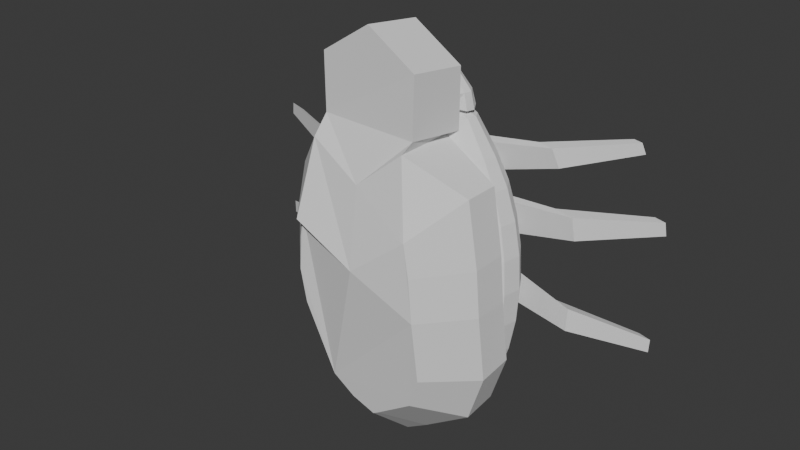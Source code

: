# Source: Extra_Models_portion.blend  (saved by Blender 4.5.90; exported with 4.5.12 LTS)
import bpy
from mathutils import Matrix  # noqa: F401  (used for matrix-valued properties, if any)

bpy.ops.wm.read_factory_settings(use_empty=True)
scene = bpy.context.scene
scene.name = 'Scene'

# ---- collections
col_collection = bpy.data.collections.new('Collection'); scene.collection.children.link(col_collection)

# ---- world
world_world = bpy.data.worlds.new('World'); scene.world = world_world
world_world.use_nodes = True; world_world.node_tree.nodes.clear()
_N = world_world.node_tree.nodes; _L = world_world.node_tree.links
n0 = _N.new('ShaderNodeOutputWorld'); n0.name = 'World Output'; n0.location = (200, 100)
n1 = _N.new('ShaderNodeBackground'); n1.name = 'Background'; n1.location = (-200, 100)
n1.inputs[0].default_value = (0.05088, 0.05088, 0.05088, 1.0)
_L.new(n1.outputs[0], n0.inputs[0])
n0.is_active_output = True
world_world.color = (0.05088, 0.05088, 0.05088)
world_world.sun_shadow_jitter_overblur = 0.0

# ---- meshes
me_cube_001 = bpy.data.meshes.new('Cube.001')
me_cube_001.from_pydata([(-0.8912, -3.779, -1.444), (-1.378, -3.175, -1.72), (-1.701, -3.356, 1.234), (-1.2, -3.925, 0.8349), (0.8562, -3.181, -1.667), (0.3831, -3.787, -1.368), (0.3973, -3.925, 0.9841), (0.8921, -3.356, 1.485), (-1.863, -3.356, 0.03595), (-1.291, -3.925, 0.05746), (1.09, -3.356, -0.01798), (0.5214, -3.925, -0.05364), (-0.2585, -3.738, -1.811), (-0.1977, -3.102, -2.381), (-0.3284, -4.047, 0.4139), (-0.4135, -3.814, 1.445), (-1.261, -3.925, 0.5335), (-1.827, -3.356, 0.6079), (0.5524, -3.838, -0.9104), (1.126, -3.262, -0.9375), (0.1405, -3.126, -2.167), (-0.1766, -3.744, -1.76), (-1.193, -4.047, 0.8381), (-1.183, -3.692, 1.823), (-1.234, -3.892, -0.4239), (-1.791, -3.312, -0.4908), (0.4705, -3.925, 0.5373), (1.036, -3.356, 0.6079), (-0.8775, -3.132, -2.113), (-0.5898, -3.753, -1.681), (0.3484, -3.925, 0.9915), (0.1764, -3.692, 1.949), (0.2208, -2.715, 1.438), (0.1764, -2.862, 1.949), (-0.8033, -2.509, -1.915), (-0.8775, -2.641, -2.059), (1.036, -2.862, 0.6079), (0.8902, -2.715, 0.5897), (-1.647, -2.679, -0.3867), (-1.791, -2.821, -0.4363), (-1.186, -2.715, 1.305), (-1.183, -2.862, 1.823), (0.05872, -2.502, -1.975), (0.1405, -2.635, -2.112), (1.126, -2.771, -0.883), (0.978, -2.628, -0.8436), (-1.681, -2.715, 0.5887), (-1.827, -2.862, 0.6079), (-0.4135, -2.862, 1.445), (-0.3915, -2.715, 0.9156), (-0.1977, -2.611, -2.327), (-0.2134, -2.483, -2.148), (0.9433, -2.715, -0.02717), (1.09, -2.862, -0.01798), (-1.863, -2.862, 0.03595), (-1.715, -2.715, 0.0415), (0.8921, -2.862, 1.485), (0.7646, -2.715, 1.356), (0.8562, -2.69, -1.612), (0.7342, -2.555, -1.503), (-1.701, -2.862, 1.234), (-1.572, -2.715, 1.131), (-1.252, -2.548, -1.562), (-1.378, -2.684, -1.666), (-0.4401, -3.539, 3.317), (0.232, -3.539, 2.878), (-1.127, -3.539, 2.878), (0.2947, -2.769, 2.795), (-0.3774, -2.769, 3.234), (-1.065, -2.769, 2.795), (-1.061, -2.751, 2.018), (-1.137, -3.521, 2.095), (0.228, -3.558, 2.077), (0.304, -2.788, 1.999)], [], [(17, 2, 3, 16), (19, 4, 5, 18), (21, 5, 4, 20), (22, 3, 2, 23), (25, 8, 9, 24), (27, 10, 11, 26), (29, 12, 13, 28), (30, 14, 15, 31), (8, 17, 16, 9), (10, 19, 18, 11), (12, 21, 20, 13), (14, 22, 23, 15), (1, 25, 24, 0), (7, 27, 26, 6), (0, 29, 28, 1), (6, 30, 31, 7), (21, 12, 29, 0, 24, 9, 16, 3, 22, 14, 30, 6, 26, 11, 18, 5), (37, 52, 53, 36), (41, 60, 61, 40), (33, 48, 49, 32), (43, 58, 59, 42), (35, 50, 51, 34), (55, 46, 47, 54), (50, 43, 42, 51), (63, 35, 34, 62), (62, 38, 39, 63), (57, 37, 36, 56), (48, 41, 40, 49), (45, 59, 58, 44), (46, 61, 60, 47), (52, 45, 44, 53), (56, 33, 32, 57), (38, 55, 54, 39), (23, 41, 70, 71), (49, 40, 61, 46, 55, 38, 62, 34, 51, 42, 59, 45, 52, 37, 57, 32), (7, 31, 33, 56), (28, 13, 50, 35), (1, 28, 35, 63), (10, 27, 36, 53), (27, 7, 56, 36), (25, 1, 63, 39), (8, 25, 39, 54), (23, 2, 60, 41), (73, 72, 65, 67), (20, 4, 58, 43), (13, 20, 43, 50), (4, 19, 44, 58), (19, 10, 53, 44), (17, 8, 54, 47), (2, 17, 47, 60), (65, 64, 68, 67), (64, 66, 69, 68), (48, 33, 73, 70, 41), (33, 31, 72, 73), (71, 70, 69, 66), (31, 15, 23, 71, 72), (72, 71, 66, 64, 65), (70, 73, 67, 68, 69)])
_uv = me_cube_001.uv_layers.new(name='UVMap')
_uv.uv.foreach_set('vector', [0.5625, 1.0, 0.625, 1.0, 0.5827, 0.9464, 0.5554, 0.9519, 0.4375, 0.75, 0.375, 0.75, 0.4146, 0.804, 0.446, 0.7942, 0.3997, 0.8603, 0.4146, 0.804, 0.375, 0.75, 0.375, 0.8125, 0.583, 0.9457, 0.5827, 0.9464, 0.625, 1.0, 0.625, 0.9375, 0.4375, 1.0, 0.5, 1.0, 0.5093, 0.955, 0.472, 0.9535, 0.5625, 0.75, 0.5, 0.75, 0.5055, 0.7971, 0.5538, 0.7977, 0.4015, 0.9063, 0.3976, 0.8699, 0.375, 0.875, 0.375, 0.9375, 0.5886, 0.8039, 0.5476, 0.8691, 0.625, 0.875, 0.625, 0.8125, 0.5, 1.0, 0.5625, 1.0, 0.5554, 0.9519, 0.5093, 0.955, 0.5, 0.75, 0.4375, 0.75, 0.446, 0.7942, 0.5055, 0.7971, 0.3976, 0.8699, 0.3997, 0.8603, 0.375, 0.8125, 0.375, 0.875, 0.5476, 0.8691, 0.583, 0.9457, 0.625, 0.9375, 0.625, 0.875, 0.375, 1.0, 0.4375, 1.0, 0.472, 0.9535, 0.4086, 0.9372, 0.625, 0.75, 0.5625, 0.75, 0.5538, 0.7977, 0.5878, 0.7996, 0.4086, 0.9372, 0.4015, 0.9063, 0.375, 0.9375, 0.375, 1.0, 0.5878, 0.7996, 0.5886, 0.8039, 0.625, 0.8125, 0.625, 0.75, 0.3997, 0.8603, 0.3976, 0.8699, 0.4015, 0.9063, 0.4086, 0.9372, 0.472, 0.9535, 0.5093, 0.955, 0.5554, 0.9519, 0.5827, 0.9464, 0.583, 0.9457, 0.5476, 0.8691, 0.5886, 0.8039, 0.5878, 0.7996, 0.5538, 0.7977, 0.5055, 0.7971, 0.446, 0.7942, 0.4146, 0.804, 0.5592, 0.762, 0.5024, 0.762, 0.5, 0.75, 0.5625, 0.75, 0.625, 0.9375, 0.625, 1.0, 0.6122, 0.9846, 0.6169, 0.941, 0.625, 0.8125, 0.625, 0.875, 0.5984, 0.8727, 0.6173, 0.8104, 0.375, 0.8125, 0.375, 0.75, 0.3866, 0.7645, 0.3819, 0.8283, 0.375, 0.9375, 0.375, 0.875, 0.3798, 0.8707, 0.3816, 0.9306, 0.5018, 0.9888, 0.5605, 0.9881, 0.5625, 1.0, 0.5, 1.0, 0.375, 0.875, 0.375, 0.8125, 0.3819, 0.8283, 0.3798, 0.8707, 0.375, 1.0, 0.375, 0.9375, 0.3816, 0.9306, 0.3844, 0.9826, 0.3844, 0.9826, 0.4484, 0.9884, 0.4375, 1.0, 0.375, 1.0, 0.6147, 0.7629, 0.5592, 0.762, 0.5625, 0.75, 0.625, 0.75, 0.625, 0.875, 0.625, 0.9375, 0.6169, 0.941, 0.5984, 0.8727, 0.439, 0.7603, 0.3866, 0.7645, 0.375, 0.75, 0.4375, 0.75, 0.5605, 0.9881, 0.6122, 0.9846, 0.625, 1.0, 0.5625, 1.0, 0.5024, 0.762, 0.439, 0.7603, 0.4375, 0.75, 0.5, 0.75, 0.625, 0.75, 0.625, 0.8125, 0.6173, 0.8104, 0.6147, 0.7629, 0.4484, 0.9884, 0.5018, 0.9888, 0.5, 1.0, 0.4375, 1.0, 0.625, 0.9375, 0.625, 0.9375, 0.625, 0.9375, 0.625, 0.9375, 0.5984, 0.8727, 0.6169, 0.941, 0.6122, 0.9846, 0.5605, 0.9881, 0.5018, 0.9888, 0.4484, 0.9884, 0.3844, 0.9826, 0.3816, 0.9306, 0.3798, 0.8707, 0.3819, 0.8283, 0.3866, 0.7645, 0.439, 0.7603, 0.5024, 0.762, 0.5592, 0.762, 0.6147, 0.7629, 0.6173, 0.8104, 0.625, 0.75, 0.625, 0.8125, 0.625, 0.8125, 0.625, 0.75, 0.375, 0.9375, 0.375, 0.875, 0.375, 0.875, 0.375, 0.9375, 0.375, 1.0, 0.375, 0.9375, 0.375, 0.9375, 0.375, 1.0, 0.5, 0.75, 0.5625, 0.75, 0.5625, 0.75, 0.5, 0.75, 0.5625, 0.75, 0.625, 0.75, 0.625, 0.75, 0.5625, 0.75, 0.4375, 1.0, 0.375, 1.0, 0.375, 1.0, 0.4375, 1.0, 0.5, 1.0, 0.4375, 1.0, 0.4375, 1.0, 0.5, 1.0, 0.625, 0.9375, 0.625, 1.0, 0.625, 1.0, 0.625, 0.9375, 0.625, 0.8125, 0.625, 0.8125, 0.625, 0.8125, 0.625, 0.8125, 0.375, 0.8125, 0.375, 0.75, 0.375, 0.75, 0.375, 0.8125, 0.375, 0.875, 0.375, 0.8125, 0.375, 0.8125, 0.375, 0.875, 0.375, 0.75, 0.4375, 0.75, 0.4375, 0.75, 0.375, 0.75, 0.4375, 0.75, 0.5, 0.75, 0.5, 0.75, 0.4375, 0.75, 0.5625, 1.0, 0.5, 1.0, 0.5, 1.0, 0.5625, 1.0, 0.625, 1.0, 0.5625, 1.0, 0.5625, 1.0, 0.625, 1.0, 0.625, 0.8125, 0.625, 0.875, 0.625, 0.875, 0.625, 0.8125, 0.625, 0.875, 0.625, 0.9375, 0.625, 0.9375, 0.625, 0.875, 0.625, 0.875, 0.625, 0.8125, 0.625, 0.8125, 0.625, 0.9375, 0.625, 0.9375, 0.625, 0.8125, 0.625, 0.8125, 0.625, 0.8125, 0.625, 0.8125, 0.625, 0.9375, 0.625, 0.9375, 0.625, 0.9375, 0.625, 0.9375, 0.625, 0.8125, 0.625, 0.875, 0.625, 0.9375, 0.625, 0.9375, 0.625, 0.8125, 0.625, 0.8125, 0.625, 0.9375, 0.625, 0.9375, 0.625, 0.875, 0.625, 0.8125, 0.625, 0.9375, 0.625, 0.8125, 0.625, 0.8125, 0.625, 0.875, 0.625, 0.9375])
me_cube_001.update()
me_sphere_001 = bpy.data.meshes.new('Sphere.001')
me_sphere_001.from_pydata([(0.0, 0.3827, 0.9239), (-0.007612, 0.8174, 0.311), (-0.007612, 0.8678, 0.1449), (-0.007612, 0.8848, -0.0279), (-0.007612, 0.8678, -0.2007), (-0.007612, 0.8174, -0.3668), (-0.007612, 0.6255, -0.6541), (-0.007612, 0.3382, -0.846), (0.1382, 0.3568, 0.9239), (0.1822, 0.4703, 0.892), (0.2554, 0.6594, 0.7071), (0.3004, 0.7753, 0.5556), (0.3337, 0.8615, 0.3827), (0.3543, 0.9146, 0.1951), (0.3612, 0.9325, 0.0), (0.3543, 0.9146, -0.1951), (0.3337, 0.8615, -0.3827), (0.3004, 0.7753, -0.5556), (0.2554, 0.6594, -0.7071), (0.2007, 0.5181, -0.8315), (0.1382, 0.3568, -0.9239), (0.07047, 0.1819, -0.9808), (0.2578, 0.2828, 0.9239), (0.3398, 0.3727, 0.892), (0.4764, 0.5226, 0.7071), (0.5602, 0.6145, 0.5556), (0.6224, 0.6828, 0.3827), (0.6608, 0.7248, 0.1951), (0.6737, 0.739, 0.0), (0.6608, 0.7248, -0.1951), (0.6224, 0.6828, -0.3827), (0.5602, 0.6145, -0.5556), (0.4764, 0.5226, -0.7071), (0.3743, 0.4106, -0.8315), (0.2578, 0.2828, -0.9239), (0.1314, 0.1442, -0.9808), (0.3426, 0.1706, 0.9239), (0.4515, 0.2248, 0.892), (0.633, 0.3152, 0.7071), (0.7443, 0.3706, 0.5556), (0.827, 0.4118, 0.3827), (0.878, 0.4372, 0.1951), (0.8952, 0.4457, 0.0), (0.878, 0.4372, -0.1951), (0.827, 0.4118, -0.3827), (0.7443, 0.3706, -0.5556), (0.633, 0.3152, -0.7071), (0.4973, 0.2476, -0.8315), (0.3426, 0.1706, -0.9239), (0.1746, 0.08696, -0.9808), (0.3811, 0.03531, 0.9239), (0.5022, 0.04653, 0.892), (0.7041, 0.06524, 0.7071), (0.8279, 0.07672, 0.5556), (0.9199, 0.08524, 0.3827), (0.9766, 0.0905, 0.1951), (0.9957, 0.09227, 0.0), (0.9766, 0.0905, -0.1951), (0.9199, 0.08524, -0.3827), (0.8279, 0.07672, -0.5556), (0.7041, 0.06524, -0.7071), (0.5532, 0.05126, -0.8315), (0.3811, 0.03531, -0.9239), (0.1943, 0.018, -0.9808), (0.3681, -0.1047, 0.9239), (0.4851, -0.138, 0.892), (0.6801, -0.1935, 0.7071), (0.7997, -0.2275, 0.5556), (0.8886, -0.2528, 0.3827), (0.9433, -0.2684, 0.1951), (0.9618, -0.2737, 0.0), (0.9433, -0.2684, -0.1951), (0.8886, -0.2528, -0.3827), (0.7997, -0.2275, -0.5556), (0.6801, -0.1935, -0.7071), (0.5344, -0.152, -0.8315), (0.3681, -0.1047, -0.9239), (0.1876, -0.05339, -0.9808), (0.3054, -0.2306, 0.9239), (0.4025, -0.3039, 0.892), (0.5643, -0.4261, 0.7071), (0.6635, -0.5011, 0.5556), (0.7373, -0.5568, 0.3827), (0.7827, -0.5911, 0.1951), (0.798, -0.6026, 0.0), (0.7827, -0.5911, -0.1951), (0.7373, -0.5568, -0.3827), (0.6635, -0.5011, -0.5556), (0.5643, -0.4261, -0.7071), (0.4434, -0.3348, -0.8315), (0.3054, -0.2306, -0.9239), (0.1557, -0.1176, -0.9808), (0.2015, -0.3254, 0.9239), (0.2655, -0.4288, 0.892), (0.3722, -0.6012, 0.7071), (0.4377, -0.7069, 0.5556), (0.4864, -0.7855, 0.3827), (0.5163, -0.8339, 0.1951), (0.5264, -0.8502, 0.0), (0.5163, -0.8339, -0.1951), (0.4864, -0.7855, -0.3827), (0.4377, -0.7069, -0.5556), (0.3722, -0.6012, -0.7071), (0.2925, -0.4724, -0.8315), (0.2015, -0.3254, -0.9239), (0.1027, -0.1659, -0.9808), (0.07032, -0.3762, 0.9239), (0.09267, -0.4957, 0.892), (0.1074, -0.6162, 0.5983), (0.1277, -0.7245, 0.4641), (0.1427, -0.8049, 0.311), (0.152, -0.8544, 0.1449), (0.1551, -0.8712, -0.0279), (0.152, -0.8544, -0.2007), (0.1427, -0.8049, -0.3668), (0.1277, -0.7245, -0.5199), (0.1074, -0.6162, -0.6541), (0.08279, -0.4843, -0.7642), (0.05466, -0.3338, -0.846), (0.02413, -0.1705, -0.8964), (-0.07032, -0.3762, 0.9239), (-0.09267, -0.4957, 0.892), (-0.1227, -0.6162, 0.5983), (-0.1429, -0.7245, 0.4641), (-0.1579, -0.8049, 0.311), (-0.1672, -0.8544, 0.1449), (-0.1703, -0.8712, -0.0279), (-0.1672, -0.8544, -0.2007), (-0.1579, -0.8049, -0.3668), (-0.1429, -0.7245, -0.5199), (-0.1227, -0.6162, -0.6541), (-0.09801, -0.4843, -0.7642), (-0.06988, -0.3338, -0.846), (-0.03936, -0.1705, -0.8964), (-0.007612, -0.0007053, -0.9134), (-0.2015, -0.3254, 0.9239), (-0.2655, -0.4288, 0.892), (-0.3722, -0.6012, 0.7071), (-0.4377, -0.7069, 0.5556), (-0.4864, -0.7855, 0.3827), (-0.5163, -0.8339, 0.1951), (-0.5264, -0.8502, 0.0), (-0.5163, -0.8339, -0.1951), (-0.4864, -0.7855, -0.3827), (-0.4377, -0.7069, -0.5556), (-0.3722, -0.6012, -0.7071), (-0.2925, -0.4724, -0.8315), (-0.2015, -0.3254, -0.9239), (-0.1027, -0.1659, -0.9808), (-0.3054, -0.2306, 0.9239), (-0.4025, -0.3039, 0.892), (-0.5643, -0.4261, 0.7071), (-0.6635, -0.5011, 0.5556), (-0.7373, -0.5568, 0.3827), (-0.7827, -0.5911, 0.1951), (-0.798, -0.6026, 0.0), (-0.7827, -0.5911, -0.1951), (-0.7373, -0.5568, -0.3827), (-0.6635, -0.5011, -0.5556), (-0.5643, -0.4261, -0.7071), (-0.4434, -0.3348, -0.8315), (-0.3054, -0.2306, -0.9239), (-0.1557, -0.1176, -0.9808), (-0.3681, -0.1047, 0.9239), (-0.4851, -0.138, 0.892), (-0.6801, -0.1935, 0.7071), (-0.7997, -0.2275, 0.5556), (-0.8886, -0.2528, 0.3827), (-0.9433, -0.2684, 0.1951), (-0.9618, -0.2737, 0.0), (-0.9433, -0.2684, -0.1951), (-0.8886, -0.2528, -0.3827), (-0.7997, -0.2275, -0.5556), (-0.6801, -0.1935, -0.7071), (-0.5344, -0.152, -0.8315), (-0.3681, -0.1047, -0.9239), (-0.1876, -0.05339, -0.9808), (-0.3811, 0.03531, 0.9239), (-0.5022, 0.04653, 0.892), (-0.7041, 0.06524, 0.7071), (-0.8279, 0.07672, 0.5556), (-0.9199, 0.08524, 0.3827), (-0.9766, 0.0905, 0.1951), (-0.9957, 0.09227, 0.0), (-0.9766, 0.0905, -0.1951), (-0.9199, 0.08524, -0.3827), (-0.8279, 0.07672, -0.5556), (-0.7041, 0.06524, -0.7071), (-0.5532, 0.05126, -0.8315), (-0.3811, 0.03531, -0.9239), (-0.1943, 0.018, -0.9808), (-0.3426, 0.1706, 0.9239), (-0.4515, 0.2248, 0.892), (-0.633, 0.3152, 0.7071), (-0.7443, 0.3706, 0.5556), (-0.827, 0.4118, 0.3827), (-0.878, 0.4372, 0.1951), (-0.8952, 0.4457, 0.0), (-0.878, 0.4372, -0.1951), (-0.827, 0.4118, -0.3827), (-0.7443, 0.3706, -0.5556), (-0.633, 0.3152, -0.7071), (-0.4973, 0.2476, -0.8315), (-0.3426, 0.1706, -0.9239), (-0.1746, 0.08696, -0.9808), (-0.2578, 0.2828, 0.9239), (-0.3398, 0.3727, 0.892), (-0.4764, 0.5226, 0.7071), (-0.5602, 0.6145, 0.5556), (-0.6224, 0.6828, 0.3827), (-0.6608, 0.7248, 0.1951), (-0.6737, 0.739, 0.0), (-0.6608, 0.7248, -0.1951), (-0.6224, 0.6828, -0.3827), (-0.5602, 0.6145, -0.5556), (-0.4764, 0.5226, -0.7071), (-0.3743, 0.4106, -0.8315), (-0.2578, 0.2828, -0.9239), (-0.1314, 0.1442, -0.9808), (-0.1382, 0.3568, 0.9239), (-0.1822, 0.4703, 0.892), (-0.2349, 0.7851, 0.6306), (-0.2747, 0.8878, 0.4965), (-0.3032, 0.7622, 0.311), (-0.3214, 0.8092, 0.1449), (-0.3275, 0.825, -0.0279), (-0.3214, 0.8092, -0.2007), (-0.3032, 0.7622, -0.3668), (-0.2736, 0.6859, -0.5199), (-0.2338, 0.5832, -0.6541), (-0.1853, 0.458, -0.7642), (-0.13, 0.3153, -0.846), (-0.07002, 0.1604, -0.8964), (4.183e-09, 0.5043, 0.892), (-0.007612, 0.6255, 0.5983), (-0.007612, 0.7356, 0.4641), (-0.007612, 0.7356, -0.5199), (-0.007612, 0.4913, -0.7642), (-0.007612, 0.1721, -0.8964), (0.08081, 0.1819, 1.174), (0.1142, 0.2571, 1.116), (-6.435e-10, 0.2757, 1.116), (0.1507, 0.1442, 1.174), (0.213, 0.2037, 1.116), (0.2002, 0.08696, 1.174), (0.283, 0.1229, 1.116), (0.2227, 0.018, 1.174), (0.3148, 0.02544, 1.116), (0.2152, -0.05339, 1.174), (0.304, -0.07545, 1.116), (0.1785, -0.3022, 1.174), (0.2523, -0.3507, 1.116), (0.1178, -0.3505, 1.174), (0.1664, -0.419, 1.116), (0.0411, -0.1918, 1.174), (0.05809, -0.271, 1.116), (-0.0411, -0.1918, 1.174), (-0.05809, -0.271, 1.116), (-0.1178, -0.3505, 1.174), (-0.1664, -0.419, 1.116), (-0.1785, -0.3022, 1.174), (-0.2523, -0.3507, 1.116), (-0.2152, -0.05339, 1.174), (-0.304, -0.07545, 1.116), (-0.2227, 0.018, 1.174), (-0.3148, 0.02544, 1.116), (-0.2002, 0.08696, 1.174), (-0.283, 0.1229, 1.116), (-0.1507, 0.1442, 1.174), (-0.213, 0.2037, 1.116), (-0.08081, 0.1819, 1.174), (-0.1142, 0.2571, 1.116), (4.229e-09, 4.771e-09, 1.22), (-4.314e-09, 0.1951, 1.174), (0.08264, -0.4165, 1.02), (-0.303, 0.3131, 1.02), (0.303, 0.3131, 1.02), (0.1625, 0.3951, 1.02), (-0.08264, -0.4165, 1.02), (-0.2367, -0.5448, 1.02), (-8.972e-09, 0.4237, 1.02), (-0.1625, 0.3951, 1.02), (0.4326, -0.116, 1.02), (-0.3589, -0.4399, 1.02), (0.4478, 0.0391, 1.02), (0.4026, 0.1889, 1.02), (-0.4326, -0.116, 1.02), (0.2367, -0.5448, 1.02), (0.3589, -0.4399, 1.02), (-0.4026, 0.1889, 1.02), (-0.4478, 0.0391, 1.02), (0.3211, 0.3456, 0.9496), (0.0001816, 0.4677, 0.9571), (0.4667, -0.128, 0.9305), (0.4815, 0.04315, 0.9265), (0.2511, -0.3976, 0.9527), (-0.4325, 0.2084, 0.9321), (0.08773, -0.4597, 0.9552), (-0.3213, 0.3456, 0.9519), (0.1724, 0.4361, 0.9553), (-0.08774, -0.4597, 0.9558), (-0.2512, -0.3976, 0.9546), (-0.1723, 0.4361, 0.954), (-0.3811, -0.2818, 0.9452), (0.4376, 0.2084, 0.9384), (-0.4632, -0.128, 0.9272), (0.3804, -0.2818, 0.9482), (-0.4789, 0.04315, 0.9247), (1.607, 1.353, 0.8293), (1.625, 1.399, 0.7692), (1.85, 1.411, 0.4407), (1.858, 1.432, 0.3663), (1.828, 1.416, -0.2511), (1.825, 1.409, -0.3284), (1.695, 1.299, 0.8293), (1.728, 1.335, 0.7692), (1.964, 1.34, 0.4407), (1.979, 1.357, 0.3663), (1.952, 1.34, -0.2511), (1.947, 1.334, -0.3284), (-1.746, 1.333, 0.8259), (-1.779, 1.369, 0.7659), (-2.259, 1.385, 0.4373), (-2.275, 1.402, 0.363), (-2.28, 1.351, -0.2478), (-2.275, 1.345, -0.3251), (-1.65, 1.357, 0.7828), (-1.666, 1.398, 0.7296), (-2.133, 1.417, 0.4089), (-2.14, 1.435, 0.3431), (-2.143, 1.385, -0.2589), (-2.14, 1.379, -0.3273), (-0.9431, 0.8201, 0.7229), (-1.111, 0.5759, 0.7665), (-1.17, 0.64, 0.6607), (-0.9708, 0.8918, 0.6292), (-1.468, 0.7114, 0.279), (-1.231, 0.7703, 0.244), (-1.218, 0.7375, 0.3599), (-1.441, 0.682, 0.41), (-1.235, 0.7531, -0.1434), (-1.477, 0.693, -0.1239), (-1.231, 0.742, -0.264), (-1.468, 0.6831, -0.2601), (1.32, 0.6888, 0.2807), (1.293, 0.6594, 0.4117), (1.092, 0.7842, 0.4117), (1.106, 0.8212, 0.2807), (1.09, 0.8099, -0.2618), (1.304, 0.6775, -0.2618), (1.313, 0.6874, -0.1256), (1.095, 0.8224, -0.1256), (1.086, 0.5589, 0.7682), (0.9314, 0.6544, 0.7682), (0.9628, 0.7354, 0.6624), (1.144, 0.6231, 0.6624)], [], [(5, 4, 15, 16), (233, 0, 8, 9), (236, 5, 16, 17), (234, 233, 9, 10), (6, 236, 17, 18), (235, 234, 10, 11), (237, 6, 18, 19), (1, 235, 11, 12), (7, 237, 19, 20), (2, 1, 12, 13), (238, 7, 20, 21), (3, 2, 13, 14), (134, 238, 21), (4, 3, 14, 15), (338, 337, 329, 328), (16, 15, 29, 30), (9, 8, 22, 23), (17, 16, 30, 31), (10, 9, 23, 24), (18, 17, 31, 32), (333, 332, 326, 320), (19, 18, 32, 33), (12, 11, 25, 26), (20, 19, 33, 34), (347, 346, 310, 311), (21, 20, 34, 35), (14, 13, 27, 28), (134, 21, 35), (33, 32, 46, 47), (26, 25, 39, 40), (34, 33, 47, 48), (27, 26, 40, 41), (35, 34, 48, 49), (28, 27, 41, 42), (134, 35, 49), (29, 28, 42, 43), (30, 29, 43, 44), (23, 22, 36, 37), (31, 30, 44, 45), (24, 23, 37, 38), (32, 31, 45, 46), (25, 24, 38, 39), (44, 43, 57, 58), (37, 36, 50, 51), (45, 44, 58, 59), (38, 37, 51, 52), (46, 45, 59, 60), (39, 38, 52, 53), (47, 46, 60, 61), (40, 39, 53, 54), (48, 47, 61, 62), (41, 40, 54, 55), (49, 48, 62, 63), (42, 41, 55, 56), (134, 49, 63), (43, 42, 56, 57), (54, 53, 67, 68), (62, 61, 75, 76), (55, 54, 68, 69), (63, 62, 76, 77), (56, 55, 69, 70), (134, 63, 77), (57, 56, 70, 71), (58, 57, 71, 72), (51, 50, 64, 65), (59, 58, 72, 73), (52, 51, 65, 66), (60, 59, 73, 74), (53, 52, 66, 67), (61, 60, 74, 75), (72, 71, 85, 86), (65, 64, 78, 79), (73, 72, 86, 87), (66, 65, 79, 80), (74, 73, 87, 88), (67, 66, 80, 81), (75, 74, 88, 89), (68, 67, 81, 82), (76, 75, 89, 90), (69, 68, 82, 83), (77, 76, 90, 91), (70, 69, 83, 84), (134, 77, 91), (71, 70, 84, 85), (90, 89, 103, 104), (83, 82, 96, 97), (91, 90, 104, 105), (84, 83, 97, 98), (134, 91, 105), (85, 84, 98, 99), (86, 85, 99, 100), (79, 78, 92, 93), (87, 86, 100, 101), (80, 79, 93, 94), (88, 87, 101, 102), (81, 80, 94, 95), (89, 88, 102, 103), (82, 81, 95, 96), (101, 100, 114, 115), (94, 93, 107, 108), (102, 101, 115, 116), (95, 94, 108, 109), (103, 102, 116, 117), (96, 95, 109, 110), (104, 103, 117, 118), (97, 96, 110, 111), (105, 104, 118, 119), (98, 97, 111, 112), (134, 105, 119), (99, 98, 112, 113), (100, 99, 113, 114), (93, 92, 106, 107), (119, 118, 132, 133), (112, 111, 125, 126), (134, 119, 133), (113, 112, 126, 127), (274, 287, 253, 255), (114, 113, 127, 128), (107, 106, 120, 121), (115, 114, 128, 129), (108, 107, 121, 122), (116, 115, 129, 130), (109, 108, 122, 123), (117, 116, 130, 131), (110, 109, 123, 124), (118, 117, 131, 132), (111, 110, 124, 125), (122, 121, 136, 137), (130, 129, 144, 145), (123, 122, 137, 138), (131, 130, 145, 146), (124, 123, 138, 139), (132, 131, 146, 147), (125, 124, 139, 140), (133, 132, 147, 148), (126, 125, 140, 141), (278, 274, 255, 257), (134, 133, 148), (127, 126, 141, 142), (275, 289, 267, 269), (128, 127, 142, 143), (121, 120, 135, 136), (129, 128, 143, 144), (141, 140, 154, 155), (281, 275, 269, 271), (134, 148, 162), (142, 141, 155, 156), (277, 280, 241, 240), (143, 142, 156, 157), (136, 135, 149, 150), (144, 143, 157, 158), (137, 136, 150, 151), (145, 144, 158, 159), (138, 137, 151, 152), (146, 145, 159, 160), (139, 138, 152, 153), (147, 146, 160, 161), (140, 139, 153, 154), (148, 147, 161, 162), (159, 158, 172, 173), (152, 151, 165, 166), (160, 159, 173, 174), (153, 152, 166, 167), (161, 160, 174, 175), (154, 153, 167, 168), (162, 161, 175, 176), (155, 154, 168, 169), (285, 276, 243, 245), (134, 162, 176), (156, 155, 169, 170), (276, 277, 240, 243), (157, 156, 170, 171), (150, 149, 163, 164), (158, 157, 171, 172), (151, 150, 164, 165), (279, 278, 257, 259), (134, 176, 190), (170, 169, 183, 184), (288, 282, 249, 251), (171, 170, 184, 185), (164, 163, 177, 178), (172, 171, 185, 186), (165, 164, 178, 179), (173, 172, 186, 187), (166, 165, 179, 180), (174, 173, 187, 188), (167, 166, 180, 181), (175, 174, 188, 189), (168, 167, 181, 182), (176, 175, 189, 190), (169, 168, 182, 183), (180, 179, 193, 194), (188, 187, 201, 202), (181, 180, 194, 195), (189, 188, 202, 203), (182, 181, 195, 196), (190, 189, 203, 204), (183, 182, 196, 197), (283, 279, 259, 261), (134, 190, 204), (184, 183, 197, 198), (280, 281, 271, 241), (185, 184, 198, 199), (178, 177, 191, 192), (186, 185, 199, 200), (179, 178, 192, 193), (187, 186, 200, 201), (198, 197, 211, 212), (282, 284, 247, 249), (199, 198, 212, 213), (192, 191, 205, 206), (200, 199, 213, 214), (193, 192, 206, 207), (201, 200, 214, 215), (194, 193, 207, 208), (202, 201, 215, 216), (195, 194, 208, 209), (203, 202, 216, 217), (196, 195, 209, 210), (204, 203, 217, 218), (197, 196, 210, 211), (286, 283, 261, 263), (134, 204, 218), (216, 215, 229, 230), (209, 208, 222, 223), (217, 216, 230, 231), (337, 336, 323, 329), (218, 217, 231, 232), (211, 210, 224, 225), (284, 285, 245, 247), (134, 218, 232), (353, 352, 314, 308), (290, 286, 263, 265), (213, 212, 226, 227), (206, 205, 219, 220), (214, 213, 227, 228), (207, 206, 220, 221), (215, 214, 228, 229), (345, 344, 317, 316), (227, 226, 4, 5), (220, 219, 0, 233), (228, 227, 5, 236), (221, 220, 233, 234), (229, 228, 236, 6), (222, 221, 234, 235), (230, 229, 6, 237), (223, 222, 235, 1), (231, 230, 237, 7), (224, 223, 1, 2), (232, 231, 7, 238), (225, 224, 2, 3), (287, 288, 251, 253), (134, 232, 238), (226, 225, 3, 4), (289, 290, 265, 267), (273, 272, 239), (241, 273, 239, 240), (240, 239, 242, 243), (239, 272, 242), (242, 272, 244), (243, 242, 244, 245), (245, 244, 246, 247), (244, 272, 246), (246, 272, 248), (247, 246, 248, 249), (248, 272, 250), (249, 248, 250, 251), (250, 272, 252), (251, 250, 252, 253), (252, 272, 254), (253, 252, 254, 255), (254, 272, 256), (255, 254, 256, 257), (256, 272, 258), (257, 256, 258, 259), (258, 272, 260), (259, 258, 260, 261), (260, 272, 262), (261, 260, 262, 263), (262, 272, 264), (263, 262, 264, 265), (264, 272, 266), (265, 264, 266, 267), (267, 266, 268, 269), (266, 272, 268), (268, 272, 270), (269, 268, 270, 271), (270, 272, 273), (271, 270, 273, 241), (296, 307, 290, 289), (295, 306, 288, 287), (307, 305, 286, 290), (294, 304, 285, 284), (305, 303, 283, 286), (293, 294, 284, 282), (292, 302, 281, 280), (303, 301, 279, 283), (306, 293, 282, 288), (301, 300, 278, 279), (291, 299, 277, 276), (304, 291, 276, 285), (299, 292, 280, 277), (302, 298, 275, 281), (298, 296, 289, 275), (300, 297, 274, 278), (297, 295, 287, 274), (106, 92, 295, 297), (120, 106, 297, 300), (205, 191, 296, 298), (219, 205, 298, 302), (8, 0, 292, 299), (36, 22, 291, 304), (22, 8, 299, 291), (135, 120, 300, 301), (78, 64, 293, 306), (149, 135, 301, 303), (0, 219, 302, 292), (64, 50, 294, 293), (163, 149, 303, 305), (50, 36, 304, 294), (177, 163, 305, 307), (92, 78, 306, 295), (191, 177, 307, 296), (313, 312, 318, 319), (309, 308, 314, 315), (311, 310, 316, 317), (323, 322, 328, 329), (325, 324, 330, 331), (321, 320, 326, 327), (349, 348, 313, 319), (350, 349, 319, 318), (355, 354, 309, 315), (334, 333, 320, 321), (351, 350, 318, 312), (341, 340, 330, 324), (348, 351, 312, 313), (340, 342, 331, 330), (342, 343, 325, 331), (336, 339, 322, 323), (346, 345, 316, 310), (339, 338, 328, 322), (352, 355, 315, 314), (335, 334, 321, 327), (343, 341, 324, 325), (344, 347, 311, 317), (354, 353, 308, 309), (332, 335, 327, 326), (221, 222, 335, 332), (222, 208, 334, 335), (208, 207, 333, 334), (207, 221, 332, 333), (209, 223, 338, 339), (210, 209, 339, 336), (224, 210, 336, 337), (223, 224, 337, 338), (212, 211, 341, 343), (226, 212, 343, 342), (225, 226, 342, 340), (211, 225, 340, 341), (27, 13, 347, 344), (12, 26, 345, 346), (26, 27, 344, 345), (13, 12, 346, 347), (15, 14, 351, 348), (14, 28, 350, 351), (28, 29, 349, 350), (29, 15, 348, 349), (11, 10, 353, 354), (24, 25, 355, 352), (25, 11, 354, 355), (10, 24, 352, 353)])
_uv = me_sphere_001.uv_layers.new(name='UVMap')
_uv.uv.foreach_set('vector', [0.7059, 0.375, 0.7059, 0.4375, 0.6471, 0.4375, 0.6471, 0.375, 0.7059, 0.8535, 0.7059, 0.875, 0.6471, 0.875, 0.6471, 0.8535, 0.7059, 0.3125, 0.7059, 0.375, 0.6471, 0.375, 0.6471, 0.3125, 0.7059, 0.75, 0.7059, 0.8535, 0.6471, 0.8535, 0.6471, 0.75, 0.7059, 0.25, 0.7059, 0.3125, 0.6471, 0.3125, 0.6471, 0.25, 0.7059, 0.6875, 0.7059, 0.75, 0.6471, 0.75, 0.6471, 0.6875, 0.7059, 0.1875, 0.7059, 0.25, 0.6471, 0.25, 0.6471, 0.1875, 0.7059, 0.625, 0.7059, 0.6875, 0.6471, 0.6875, 0.6471, 0.625, 0.7059, 0.125, 0.7059, 0.1875, 0.6471, 0.1875, 0.6471, 0.125, 0.7059, 0.5625, 0.7059, 0.625, 0.6471, 0.625, 0.6471, 0.5625, 0.7059, 0.0625, 0.7059, 0.125, 0.6471, 0.125, 0.6471, 0.0625, 0.7059, 0.5, 0.7059, 0.5625, 0.6471, 0.5625, 0.6471, 0.5, 0.6765, 0.0, 0.7059, 0.0625, 0.6471, 0.0625, 0.7059, 0.4375, 0.7059, 0.5, 0.6471, 0.5, 0.6471, 0.4375, 0.7647, 0.625, 0.7647, 0.5625, 0.7647, 0.5625, 0.7647, 0.625, 0.6471, 0.375, 0.6471, 0.4375, 0.5882, 0.4375, 0.5882, 0.375, 0.6471, 0.8535, 0.6471, 0.875, 0.5882, 0.875, 0.5882, 0.8535, 0.6471, 0.3125, 0.6471, 0.375, 0.5882, 0.375, 0.5882, 0.3125, 0.6471, 0.75, 0.6471, 0.8535, 0.5882, 0.8535, 0.5882, 0.75, 0.6471, 0.25, 0.6471, 0.3125, 0.5882, 0.3125, 0.5882, 0.25, 0.8235, 0.75, 0.7647, 0.75, 0.7647, 0.75, 0.8235, 0.75, 0.6471, 0.1875, 0.6471, 0.25, 0.5882, 0.25, 0.5882, 0.1875, 0.6471, 0.625, 0.6471, 0.6875, 0.5882, 0.6875, 0.5882, 0.625, 0.6471, 0.125, 0.6471, 0.1875, 0.5882, 0.1875, 0.5882, 0.125, 0.6471, 0.5625, 0.6471, 0.625, 0.6471, 0.625, 0.6471, 0.5625, 0.6471, 0.0625, 0.6471, 0.125, 0.5882, 0.125, 0.5882, 0.0625, 0.6471, 0.5, 0.6471, 0.5625, 0.5882, 0.5625, 0.5882, 0.5, 0.6176, 0.0, 0.6471, 0.0625, 0.5882, 0.0625, 0.5882, 0.1875, 0.5882, 0.25, 0.5294, 0.25, 0.5294, 0.1875, 0.5882, 0.625, 0.5882, 0.6875, 0.5294, 0.6875, 0.5294, 0.625, 0.5882, 0.125, 0.5882, 0.1875, 0.5294, 0.1875, 0.5294, 0.125, 0.5882, 0.5625, 0.5882, 0.625, 0.5294, 0.625, 0.5294, 0.5625, 0.5882, 0.0625, 0.5882, 0.125, 0.5294, 0.125, 0.5294, 0.0625, 0.5882, 0.5, 0.5882, 0.5625, 0.5294, 0.5625, 0.5294, 0.5, 0.5588, 0.0, 0.5882, 0.0625, 0.5294, 0.0625, 0.5882, 0.4375, 0.5882, 0.5, 0.5294, 0.5, 0.5294, 0.4375, 0.5882, 0.375, 0.5882, 0.4375, 0.5294, 0.4375, 0.5294, 0.375, 0.5882, 0.8535, 0.5882, 0.875, 0.5294, 0.875, 0.5294, 0.8535, 0.5882, 0.3125, 0.5882, 0.375, 0.5294, 0.375, 0.5294, 0.3125, 0.5882, 0.75, 0.5882, 0.8535, 0.5294, 0.8535, 0.5294, 0.75, 0.5882, 0.25, 0.5882, 0.3125, 0.5294, 0.3125, 0.5294, 0.25, 0.5882, 0.6875, 0.5882, 0.75, 0.5294, 0.75, 0.5294, 0.6875, 0.5294, 0.375, 0.5294, 0.4375, 0.4706, 0.4375, 0.4706, 0.375, 0.5294, 0.8535, 0.5294, 0.875, 0.4706, 0.875, 0.4706, 0.8535, 0.5294, 0.3125, 0.5294, 0.375, 0.4706, 0.375, 0.4706, 0.3125, 0.5294, 0.75, 0.5294, 0.8535, 0.4706, 0.8535, 0.4706, 0.75, 0.5294, 0.25, 0.5294, 0.3125, 0.4706, 0.3125, 0.4706, 0.25, 0.5294, 0.6875, 0.5294, 0.75, 0.4706, 0.75, 0.4706, 0.6875, 0.5294, 0.1875, 0.5294, 0.25, 0.4706, 0.25, 0.4706, 0.1875, 0.5294, 0.625, 0.5294, 0.6875, 0.4706, 0.6875, 0.4706, 0.625, 0.5294, 0.125, 0.5294, 0.1875, 0.4706, 0.1875, 0.4706, 0.125, 0.5294, 0.5625, 0.5294, 0.625, 0.4706, 0.625, 0.4706, 0.5625, 0.5294, 0.0625, 0.5294, 0.125, 0.4706, 0.125, 0.4706, 0.0625, 0.5294, 0.5, 0.5294, 0.5625, 0.4706, 0.5625, 0.4706, 0.5, 0.5, 0.0, 0.5294, 0.0625, 0.4706, 0.0625, 0.5294, 0.4375, 0.5294, 0.5, 0.4706, 0.5, 0.4706, 0.4375, 0.4706, 0.625, 0.4706, 0.6875, 0.4118, 0.6875, 0.4118, 0.625, 0.4706, 0.125, 0.4706, 0.1875, 0.4118, 0.1875, 0.4118, 0.125, 0.4706, 0.5625, 0.4706, 0.625, 0.4118, 0.625, 0.4118, 0.5625, 0.4706, 0.0625, 0.4706, 0.125, 0.4118, 0.125, 0.4118, 0.0625, 0.4706, 0.5, 0.4706, 0.5625, 0.4118, 0.5625, 0.4118, 0.5, 0.4412, 0.0, 0.4706, 0.0625, 0.4118, 0.0625, 0.4706, 0.4375, 0.4706, 0.5, 0.4118, 0.5, 0.4118, 0.4375, 0.4706, 0.375, 0.4706, 0.4375, 0.4118, 0.4375, 0.4118, 0.375, 0.4706, 0.8535, 0.4706, 0.875, 0.4118, 0.875, 0.4118, 0.8535, 0.4706, 0.3125, 0.4706, 0.375, 0.4118, 0.375, 0.4118, 0.3125, 0.4706, 0.75, 0.4706, 0.8535, 0.4118, 0.8535, 0.4118, 0.75, 0.4706, 0.25, 0.4706, 0.3125, 0.4118, 0.3125, 0.4118, 0.25, 0.4706, 0.6875, 0.4706, 0.75, 0.4118, 0.75, 0.4118, 0.6875, 0.4706, 0.1875, 0.4706, 0.25, 0.4118, 0.25, 0.4118, 0.1875, 0.4118, 0.375, 0.4118, 0.4375, 0.3529, 0.4375, 0.3529, 0.375, 0.4118, 0.8535, 0.4118, 0.875, 0.3529, 0.875, 0.3529, 0.8535, 0.4118, 0.3125, 0.4118, 0.375, 0.3529, 0.375, 0.3529, 0.3125, 0.4118, 0.75, 0.4118, 0.8535, 0.3529, 0.8535, 0.3529, 0.75, 0.4118, 0.25, 0.4118, 0.3125, 0.3529, 0.3125, 0.3529, 0.25, 0.4118, 0.6875, 0.4118, 0.75, 0.3529, 0.75, 0.3529, 0.6875, 0.4118, 0.1875, 0.4118, 0.25, 0.3529, 0.25, 0.3529, 0.1875, 0.4118, 0.625, 0.4118, 0.6875, 0.3529, 0.6875, 0.3529, 0.625, 0.4118, 0.125, 0.4118, 0.1875, 0.3529, 0.1875, 0.3529, 0.125, 0.4118, 0.5625, 0.4118, 0.625, 0.3529, 0.625, 0.3529, 0.5625, 0.4118, 0.0625, 0.4118, 0.125, 0.3529, 0.125, 0.3529, 0.0625, 0.4118, 0.5, 0.4118, 0.5625, 0.3529, 0.5625, 0.3529, 0.5, 0.3824, 0.0, 0.4118, 0.0625, 0.3529, 0.0625, 0.4118, 0.4375, 0.4118, 0.5, 0.3529, 0.5, 0.3529, 0.4375, 0.3529, 0.125, 0.3529, 0.1875, 0.2941, 0.1875, 0.2941, 0.125, 0.3529, 0.5625, 0.3529, 0.625, 0.2941, 0.625, 0.2941, 0.5625, 0.3529, 0.0625, 0.3529, 0.125, 0.2941, 0.125, 0.2941, 0.0625, 0.3529, 0.5, 0.3529, 0.5625, 0.2941, 0.5625, 0.2941, 0.5, 0.3235, 0.0, 0.3529, 0.0625, 0.2941, 0.0625, 0.3529, 0.4375, 0.3529, 0.5, 0.2941, 0.5, 0.2941, 0.4375, 0.3529, 0.375, 0.3529, 0.4375, 0.2941, 0.4375, 0.2941, 0.375, 0.3529, 0.8535, 0.3529, 0.875, 0.2941, 0.875, 0.2941, 0.8535, 0.3529, 0.3125, 0.3529, 0.375, 0.2941, 0.375, 0.2941, 0.3125, 0.3529, 0.75, 0.3529, 0.8535, 0.2941, 0.8535, 0.2941, 0.75, 0.3529, 0.25, 0.3529, 0.3125, 0.2941, 0.3125, 0.2941, 0.25, 0.3529, 0.6875, 0.3529, 0.75, 0.2941, 0.75, 0.2941, 0.6875, 0.3529, 0.1875, 0.3529, 0.25, 0.2941, 0.25, 0.2941, 0.1875, 0.3529, 0.625, 0.3529, 0.6875, 0.2941, 0.6875, 0.2941, 0.625, 0.2941, 0.3125, 0.2941, 0.375, 0.2353, 0.375, 0.2353, 0.3125, 0.2941, 0.75, 0.2941, 0.8535, 0.2353, 0.8535, 0.2353, 0.75, 0.2941, 0.25, 0.2941, 0.3125, 0.2353, 0.3125, 0.2353, 0.25, 0.2941, 0.6875, 0.2941, 0.75, 0.2353, 0.75, 0.2353, 0.6875, 0.2941, 0.1875, 0.2941, 0.25, 0.2353, 0.25, 0.2353, 0.1875, 0.2941, 0.625, 0.2941, 0.6875, 0.2353, 0.6875, 0.2353, 0.625, 0.2941, 0.125, 0.2941, 0.1875, 0.2353, 0.1875, 0.2353, 0.125, 0.2941, 0.5625, 0.2941, 0.625, 0.2353, 0.625, 0.2353, 0.5625, 0.2941, 0.0625, 0.2941, 0.125, 0.2353, 0.125, 0.2353, 0.0625, 0.2941, 0.5, 0.2941, 0.5625, 0.2353, 0.5625, 0.2353, 0.5, 0.2647, 0.0, 0.2941, 0.0625, 0.2353, 0.0625, 0.2941, 0.4375, 0.2941, 0.5, 0.2353, 0.5, 0.2353, 0.4375, 0.2941, 0.375, 0.2941, 0.4375, 0.2353, 0.4375, 0.2353, 0.375, 0.2941, 0.8535, 0.2941, 0.875, 0.2353, 0.875, 0.2353, 0.8535, 0.2353, 0.0625, 0.2353, 0.125, 0.1765, 0.125, 0.1765, 0.0625, 0.2353, 0.5, 0.2353, 0.5625, 0.1765, 0.5625, 0.1765, 0.5, 0.2059, 0.0, 0.2353, 0.0625, 0.1765, 0.0625, 0.2353, 0.4375, 0.2353, 0.5, 0.1765, 0.5, 0.1765, 0.4375, 0.2353, 0.8928, 0.2941, 0.8928, 0.2941, 0.9106, 0.2353, 0.9106, 0.2353, 0.375, 0.2353, 0.4375, 0.1765, 0.4375, 0.1765, 0.375, 0.2353, 0.8535, 0.2353, 0.875, 0.1765, 0.875, 0.1765, 0.8535, 0.2353, 0.3125, 0.2353, 0.375, 0.1765, 0.375, 0.1765, 0.3125, 0.2353, 0.75, 0.2353, 0.8535, 0.1765, 0.8535, 0.1765, 0.75, 0.2353, 0.25, 0.2353, 0.3125, 0.1765, 0.3125, 0.1765, 0.25, 0.2353, 0.6875, 0.2353, 0.75, 0.1765, 0.75, 0.1765, 0.6875, 0.2353, 0.1875, 0.2353, 0.25, 0.1765, 0.25, 0.1765, 0.1875, 0.2353, 0.625, 0.2353, 0.6875, 0.1765, 0.6875, 0.1765, 0.625, 0.2353, 0.125, 0.2353, 0.1875, 0.1765, 0.1875, 0.1765, 0.125, 0.2353, 0.5625, 0.2353, 0.625, 0.1765, 0.625, 0.1765, 0.5625, 0.1765, 0.75, 0.1765, 0.8535, 0.1176, 0.8535, 0.1176, 0.75, 0.1765, 0.25, 0.1765, 0.3125, 0.1176, 0.3125, 0.1176, 0.25, 0.1765, 0.6875, 0.1765, 0.75, 0.1176, 0.75, 0.1176, 0.6875, 0.1765, 0.1875, 0.1765, 0.25, 0.1176, 0.25, 0.1176, 0.1875, 0.1765, 0.625, 0.1765, 0.6875, 0.1176, 0.6875, 0.1176, 0.625, 0.1765, 0.125, 0.1765, 0.1875, 0.1176, 0.1875, 0.1176, 0.125, 0.1765, 0.5625, 0.1765, 0.625, 0.1176, 0.625, 0.1176, 0.5625, 0.1765, 0.0625, 0.1765, 0.125, 0.1176, 0.125, 0.1176, 0.0625, 0.1765, 0.5, 0.1765, 0.5625, 0.1176, 0.5625, 0.1176, 0.5, 0.1765, 0.8928, 0.2353, 0.8928, 0.2353, 0.9106, 0.1765, 0.9106, 0.1471, 0.0, 0.1765, 0.0625, 0.1176, 0.0625, 0.1765, 0.4375, 0.1765, 0.5, 0.1176, 0.5, 0.1176, 0.4375, 0.8235, 0.8928, 0.8824, 0.8928, 0.8824, 0.9106, 0.8235, 0.9106, 0.1765, 0.375, 0.1765, 0.4375, 0.1176, 0.4375, 0.1176, 0.375, 0.1765, 0.8535, 0.1765, 0.875, 0.1176, 0.875, 0.1176, 0.8535, 0.1765, 0.3125, 0.1765, 0.375, 0.1176, 0.375, 0.1176, 0.3125, 0.1176, 0.5, 0.1176, 0.5625, 0.05882, 0.5625, 0.05882, 0.5, 0.7647, 0.8928, 0.8235, 0.8928, 0.8235, 0.9106, 0.7647, 0.9106, 0.08824, 0.0, 0.1176, 0.0625, 0.05882, 0.0625, 0.1176, 0.4375, 0.1176, 0.5, 0.05882, 0.5, 0.05882, 0.4375, 0.6471, 0.8928, 0.7059, 0.8928, 0.7059, 0.9106, 0.6471, 0.9106, 0.1176, 0.375, 0.1176, 0.4375, 0.05882, 0.4375, 0.05882, 0.375, 0.1176, 0.8535, 0.1176, 0.875, 0.05882, 0.875, 0.05882, 0.8535, 0.1176, 0.3125, 0.1176, 0.375, 0.05882, 0.375, 0.05882, 0.3125, 0.1176, 0.75, 0.1176, 0.8535, 0.05882, 0.8535, 0.05882, 0.75, 0.1176, 0.25, 0.1176, 0.3125, 0.05882, 0.3125, 0.05882, 0.25, 0.1176, 0.6875, 0.1176, 0.75, 0.05882, 0.75, 0.05882, 0.6875, 0.1176, 0.1875, 0.1176, 0.25, 0.05882, 0.25, 0.05882, 0.1875, 0.1176, 0.625, 0.1176, 0.6875, 0.05882, 0.6875, 0.05882, 0.625, 0.1176, 0.125, 0.1176, 0.1875, 0.05882, 0.1875, 0.05882, 0.125, 0.1176, 0.5625, 0.1176, 0.625, 0.05882, 0.625, 0.05882, 0.5625, 0.1176, 0.0625, 0.1176, 0.125, 0.05882, 0.125, 0.05882, 0.0625, 0.05882, 0.25, 0.05882, 0.3125, 2.98e-08, 0.3125, 2.98e-08, 0.25, 0.05882, 0.6875, 0.05882, 0.75, 2.98e-08, 0.75, 2.98e-08, 0.6875, 0.05882, 0.1875, 0.05882, 0.25, 2.98e-08, 0.25, 2.98e-08, 0.1875, 0.05882, 0.625, 0.05882, 0.6875, 2.98e-08, 0.6875, 0.0, 0.625, 0.05882, 0.125, 0.05882, 0.1875, 2.98e-08, 0.1875, 0.0, 0.125, 0.05882, 0.5625, 0.05882, 0.625, 0.0, 0.625, 0.0, 0.5625, 0.05882, 0.0625, 0.05882, 0.125, 0.0, 0.125, 2.98e-08, 0.0625, 0.05882, 0.5, 0.05882, 0.5625, 0.0, 0.5625, 0.0, 0.5, 0.5294, 0.8928, 0.5882, 0.8928, 0.5882, 0.9106, 0.5294, 0.9106, 0.02941, 0.0, 0.05882, 0.0625, 2.98e-08, 0.0625, 0.05882, 0.4375, 0.05882, 0.5, 0.0, 0.5, 0.0, 0.4375, 0.5882, 0.8928, 0.6471, 0.8928, 0.6471, 0.9106, 0.5882, 0.9106, 0.05882, 0.375, 0.05882, 0.4375, 0.0, 0.4375, 0.0, 0.375, 0.05882, 0.8535, 0.05882, 0.875, 0.0, 0.875, 1.027e-08, 0.8535, 0.05882, 0.3125, 0.05882, 0.375, 0.0, 0.375, 2.98e-08, 0.3125, 0.05882, 0.75, 0.05882, 0.8535, 1.027e-08, 0.8535, 2.98e-08, 0.75, 0.1176, 0.8928, 0.1765, 0.8928, 0.1765, 0.9106, 0.1176, 0.9106, 0.9706, 0.0, 1.0, 0.0625, 0.9412, 0.0625, 1.0, 0.4375, 1.0, 0.5, 0.9412, 0.5, 0.9412, 0.4375, 0.3529, 0.8928, 0.4118, 0.8928, 0.4118, 0.9106, 0.3529, 0.9106, 1.0, 0.375, 1.0, 0.4375, 0.9412, 0.4375, 0.9412, 0.375, 1.0, 0.8535, 1.0, 0.875, 0.9412, 0.875, 0.9412, 0.8535, 1.0, 0.3125, 1.0, 0.375, 0.9412, 0.375, 0.9412, 0.3125, 1.0, 0.75, 1.0, 0.8535, 0.9412, 0.8535, 0.9412, 0.75, 1.0, 0.25, 1.0, 0.3125, 0.9412, 0.3125, 0.9412, 0.25, 1.0, 0.6875, 1.0, 0.75, 0.9412, 0.75, 0.9412, 0.6875, 1.0, 0.1875, 1.0, 0.25, 0.9412, 0.25, 0.9412, 0.1875, 1.0, 0.625, 1.0, 0.6875, 0.9412, 0.6875, 0.9412, 0.625, 1.0, 0.125, 1.0, 0.1875, 0.9412, 0.1875, 0.9412, 0.125, 1.0, 0.5625, 1.0, 0.625, 0.9412, 0.625, 0.9412, 0.5625, 1.0, 0.0625, 1.0, 0.125, 0.9412, 0.125, 0.9412, 0.0625, 1.0, 0.5, 1.0, 0.5625, 0.9412, 0.5625, 0.9412, 0.5, 0.9412, 0.6875, 0.9412, 0.75, 0.8824, 0.75, 0.8824, 0.6875, 0.9412, 0.1875, 0.9412, 0.25, 0.8824, 0.25, 0.8824, 0.1875, 0.9412, 0.625, 0.9412, 0.6875, 0.8824, 0.6875, 0.8824, 0.625, 0.9412, 0.125, 0.9412, 0.1875, 0.8824, 0.1875, 0.8824, 0.125, 0.9412, 0.5625, 0.9412, 0.625, 0.8824, 0.625, 0.8824, 0.5625, 0.9412, 0.0625, 0.9412, 0.125, 0.8824, 0.125, 0.8824, 0.0625, 0.9412, 0.5, 0.9412, 0.5625, 0.8824, 0.5625, 0.8824, 0.5, 0.05882, 0.8928, 0.1176, 0.8928, 0.1176, 0.9106, 0.05882, 0.9106, 0.9118, 0.0, 0.9412, 0.0625, 0.8824, 0.0625, 0.9412, 0.4375, 0.9412, 0.5, 0.8824, 0.5, 0.8824, 0.4375, 0.7059, 0.8928, 0.7647, 0.8928, 0.7647, 0.9106, 0.7059, 0.9106, 0.9412, 0.375, 0.9412, 0.4375, 0.8824, 0.4375, 0.8824, 0.375, 0.9412, 0.8535, 0.9412, 0.875, 0.8824, 0.875, 0.8824, 0.8535, 0.9412, 0.3125, 0.9412, 0.375, 0.8824, 0.375, 0.8824, 0.3125, 0.9412, 0.75, 0.9412, 0.8535, 0.8824, 0.8535, 0.8824, 0.75, 0.9412, 0.25, 0.9412, 0.3125, 0.8824, 0.3125, 0.8824, 0.25, 0.8824, 0.4375, 0.8824, 0.5, 0.8235, 0.5, 0.8235, 0.4375, 0.4118, 0.8928, 0.4706, 0.8928, 0.4706, 0.9106, 0.4118, 0.9106, 0.8824, 0.375, 0.8824, 0.4375, 0.8235, 0.4375, 0.8235, 0.375, 0.8824, 0.8535, 0.8824, 0.875, 0.8235, 0.875, 0.8235, 0.8535, 0.8824, 0.3125, 0.8824, 0.375, 0.8235, 0.375, 0.8235, 0.3125, 0.8824, 0.75, 0.8824, 0.8535, 0.8235, 0.8535, 0.8235, 0.75, 0.8824, 0.25, 0.8824, 0.3125, 0.8235, 0.3125, 0.8235, 0.25, 0.8824, 0.6875, 0.8824, 0.75, 0.8235, 0.75, 0.8235, 0.6875, 0.8824, 0.1875, 0.8824, 0.25, 0.8235, 0.25, 0.8235, 0.1875, 0.8824, 0.625, 0.8824, 0.6875, 0.8235, 0.6875, 0.8235, 0.625, 0.8824, 0.125, 0.8824, 0.1875, 0.8235, 0.1875, 0.8235, 0.125, 0.8824, 0.5625, 0.8824, 0.625, 0.8235, 0.625, 0.8235, 0.5625, 0.8824, 0.0625, 0.8824, 0.125, 0.8235, 0.125, 0.8235, 0.0625, 0.8824, 0.5, 0.8824, 0.5625, 0.8235, 0.5625, 0.8235, 0.5, 8.498e-09, 0.8928, 0.05882, 0.8928, 0.05882, 0.9106, 1.7e-08, 0.9106, 0.8529, 0.0, 0.8824, 0.0625, 0.8235, 0.0625, 0.8235, 0.1875, 0.8235, 0.25, 0.7647, 0.25, 0.7647, 0.1875, 0.8235, 0.625, 0.8235, 0.6875, 0.7647, 0.6875, 0.7647, 0.625, 0.8235, 0.125, 0.8235, 0.1875, 0.7647, 0.1875, 0.7647, 0.125, 0.7647, 0.5625, 0.8235, 0.5625, 0.8235, 0.5625, 0.7647, 0.5625, 0.8235, 0.0625, 0.8235, 0.125, 0.7647, 0.125, 0.7647, 0.0625, 0.8235, 0.5, 0.8235, 0.5625, 0.7647, 0.5625, 0.7647, 0.5, 0.4706, 0.8928, 0.5294, 0.8928, 0.5294, 0.9106, 0.4706, 0.9106, 0.7941, 0.0, 0.8235, 0.0625, 0.7647, 0.0625, 0.6471, 0.75, 0.5882, 0.75, 0.5882, 0.75, 0.6471, 0.75, 0.9412, 0.8928, 1.0, 0.8928, 1.0, 0.9106, 0.9412, 0.9106, 0.8235, 0.375, 0.8235, 0.4375, 0.7647, 0.4375, 0.7647, 0.375, 0.8235, 0.8535, 0.8235, 0.875, 0.7647, 0.875, 0.7647, 0.8535, 0.8235, 0.3125, 0.8235, 0.375, 0.7647, 0.375, 0.7647, 0.3125, 0.8235, 0.75, 0.8235, 0.8535, 0.7647, 0.8535, 0.7647, 0.75, 0.8235, 0.25, 0.8235, 0.3125, 0.7647, 0.3125, 0.7647, 0.25, 0.5882, 0.625, 0.5882, 0.5625, 0.5882, 0.5625, 0.5882, 0.625, 0.7647, 0.375, 0.7647, 0.4375, 0.7059, 0.4375, 0.7059, 0.375, 0.7647, 0.8535, 0.7647, 0.875, 0.7059, 0.875, 0.7059, 0.8535, 0.7647, 0.3125, 0.7647, 0.375, 0.7059, 0.375, 0.7059, 0.3125, 0.7647, 0.75, 0.7647, 0.8535, 0.7059, 0.8535, 0.7059, 0.75, 0.7647, 0.25, 0.7647, 0.3125, 0.7059, 0.3125, 0.7059, 0.25, 0.7647, 0.6875, 0.7647, 0.75, 0.7059, 0.75, 0.7059, 0.6875, 0.7647, 0.1875, 0.7647, 0.25, 0.7059, 0.25, 0.7059, 0.1875, 0.7647, 0.625, 0.7647, 0.6875, 0.7059, 0.6875, 0.7059, 0.625, 0.7647, 0.125, 0.7647, 0.1875, 0.7059, 0.1875, 0.7059, 0.125, 0.7647, 0.5625, 0.7647, 0.625, 0.7059, 0.625, 0.7059, 0.5625, 0.7647, 0.0625, 0.7647, 0.125, 0.7059, 0.125, 0.7059, 0.0625, 0.7647, 0.5, 0.7647, 0.5625, 0.7059, 0.5625, 0.7059, 0.5, 0.2941, 0.8928, 0.3529, 0.8928, 0.3529, 0.9106, 0.2941, 0.9106, 0.7353, 0.0, 0.7647, 0.0625, 0.7059, 0.0625, 0.7647, 0.4375, 0.7647, 0.5, 0.7059, 0.5, 0.7059, 0.4375, 0.8824, 0.8928, 0.9412, 0.8928, 0.9412, 0.9106, 0.8824, 0.9106, 0.7059, 0.9375, 0.6765, 1.0, 0.6471, 0.9375, 0.7059, 0.9106, 0.7059, 0.9375, 0.6471, 0.9375, 0.6471, 0.9106, 0.6471, 0.9106, 0.6471, 0.9375, 0.5882, 0.9375, 0.5882, 0.9106, 0.6471, 0.9375, 0.6176, 1.0, 0.5882, 0.9375, 0.5882, 0.9375, 0.5588, 1.0, 0.5294, 0.9375, 0.5882, 0.9106, 0.5882, 0.9375, 0.5294, 0.9375, 0.5294, 0.9106, 0.5294, 0.9106, 0.5294, 0.9375, 0.4706, 0.9375, 0.4706, 0.9106, 0.5294, 0.9375, 0.5, 1.0, 0.4706, 0.9375, 0.4706, 0.9375, 0.4412, 1.0, 0.4118, 0.9375, 0.4706, 0.9106, 0.4706, 0.9375, 0.4118, 0.9375, 0.4118, 0.9106, 0.4118, 0.9375, 0.3824, 1.0, 0.3529, 0.9375, 0.4118, 0.9106, 0.4118, 0.9375, 0.3529, 0.9375, 0.3529, 0.9106, 0.3529, 0.9375, 0.3235, 1.0, 0.2941, 0.9375, 0.3529, 0.9106, 0.3529, 0.9375, 0.2941, 0.9375, 0.2941, 0.9106, 0.2941, 0.9375, 0.2647, 1.0, 0.2353, 0.9375, 0.2941, 0.9106, 0.2941, 0.9375, 0.2353, 0.9375, 0.2353, 0.9106, 0.2353, 0.9375, 0.2059, 1.0, 0.1765, 0.9375, 0.2353, 0.9106, 0.2353, 0.9375, 0.1765, 0.9375, 0.1765, 0.9106, 0.1765, 0.9375, 0.1471, 1.0, 0.1176, 0.9375, 0.1765, 0.9106, 0.1765, 0.9375, 0.1176, 0.9375, 0.1176, 0.9106, 0.1176, 0.9375, 0.08824, 1.0, 0.05882, 0.9375, 0.1176, 0.9106, 0.1176, 0.9375, 0.05882, 0.9375, 0.05882, 0.9106, 0.05882, 0.9375, 0.02941, 1.0, 2.98e-08, 0.9375, 0.05882, 0.9106, 0.05882, 0.9375, 2.98e-08, 0.9375, 1.7e-08, 0.9106, 1.0, 0.9375, 0.9706, 1.0, 0.9412, 0.9375, 1.0, 0.9106, 1.0, 0.9375, 0.9412, 0.9375, 0.9412, 0.9106, 0.9412, 0.9375, 0.9118, 1.0, 0.8824, 0.9375, 0.9412, 0.9106, 0.9412, 0.9375, 0.8824, 0.9375, 0.8824, 0.9106, 0.8824, 0.9106, 0.8824, 0.9375, 0.8235, 0.9375, 0.8235, 0.9106, 0.8824, 0.9375, 0.8529, 1.0, 0.8235, 0.9375, 0.8235, 0.9375, 0.7941, 1.0, 0.7647, 0.9375, 0.8235, 0.9106, 0.8235, 0.9375, 0.7647, 0.9375, 0.7647, 0.9106, 0.7647, 0.9375, 0.7353, 1.0, 0.7059, 0.9375, 0.7647, 0.9106, 0.7647, 0.9375, 0.7059, 0.9375, 0.7059, 0.9106, 0.8824, 0.88, 0.9412, 0.88, 0.9412, 0.8928, 0.8824, 0.8928, 0.2941, 0.88, 0.3529, 0.88, 0.3529, 0.8928, 0.2941, 0.8928, 0.9412, 0.88, 1.0, 0.88, 1.0, 0.8928, 0.9412, 0.8928, 0.4706, 0.88, 0.5294, 0.88, 0.5294, 0.8928, 0.4706, 0.8928, 2.389e-09, 0.88, 0.05882, 0.88, 0.05882, 0.8928, 8.498e-09, 0.8928, 0.4118, 0.88, 0.4706, 0.88, 0.4706, 0.8928, 0.4118, 0.8928, 0.7059, 0.88, 0.7647, 0.88, 0.7647, 0.8928, 0.7059, 0.8928, 0.05882, 0.88, 0.1176, 0.88, 0.1176, 0.8928, 0.05882, 0.8928, 0.3529, 0.88, 0.4118, 0.88, 0.4118, 0.8928, 0.3529, 0.8928, 0.1176, 0.88, 0.1765, 0.88, 0.1765, 0.8928, 0.1176, 0.8928, 0.5882, 0.88, 0.6471, 0.88, 0.6471, 0.8928, 0.5882, 0.8928, 0.5294, 0.88, 0.5882, 0.88, 0.5882, 0.8928, 0.5294, 0.8928, 0.6471, 0.88, 0.7059, 0.88, 0.7059, 0.8928, 0.6471, 0.8928, 0.7647, 0.88, 0.8235, 0.88, 0.8235, 0.8928, 0.7647, 0.8928, 0.8235, 0.88, 0.8824, 0.88, 0.8824, 0.8928, 0.8235, 0.8928, 0.1765, 0.88, 0.2353, 0.88, 0.2353, 0.8928, 0.1765, 0.8928, 0.2353, 0.88, 0.2941, 0.88, 0.2941, 0.8928, 0.2353, 0.8928, 0.2353, 0.875, 0.2941, 0.875, 0.2941, 0.88, 0.2353, 0.88, 0.1765, 0.875, 0.2353, 0.875, 0.2353, 0.88, 0.1765, 0.88, 0.8235, 0.875, 0.8824, 0.875, 0.8824, 0.88, 0.8235, 0.88, 0.7647, 0.875, 0.8235, 0.875, 0.8235, 0.88, 0.7647, 0.88, 0.6471, 0.875, 0.7059, 0.875, 0.7059, 0.88, 0.6471, 0.88, 0.5294, 0.875, 0.5882, 0.875, 0.5882, 0.88, 0.5294, 0.88, 0.5882, 0.875, 0.6471, 0.875, 0.6471, 0.88, 0.5882, 0.88, 0.1176, 0.875, 0.1765, 0.875, 0.1765, 0.88, 0.1176, 0.88, 0.3529, 0.875, 0.4118, 0.875, 0.4118, 0.88, 0.3529, 0.88, 0.05882, 0.875, 0.1176, 0.875, 0.1176, 0.88, 0.05882, 0.88, 0.7059, 0.875, 0.7647, 0.875, 0.7647, 0.88, 0.7059, 0.88, 0.4118, 0.875, 0.4706, 0.875, 0.4706, 0.88, 0.4118, 0.88, 0.0, 0.875, 0.05882, 0.875, 0.05882, 0.88, 2.389e-09, 0.88, 0.4706, 0.875, 0.5294, 0.875, 0.5294, 0.88, 0.4706, 0.88, 0.9412, 0.875, 1.0, 0.875, 1.0, 0.88, 0.9412, 0.88, 0.2941, 0.875, 0.3529, 0.875, 0.3529, 0.88, 0.2941, 0.88, 0.8824, 0.875, 0.9412, 0.875, 0.9412, 0.88, 0.8824, 0.88, 0.6471, 0.4375, 0.6471, 0.5, 0.5882, 0.5, 0.5882, 0.4375, 0.6471, 0.6875, 0.6471, 0.75, 0.5882, 0.75, 0.5882, 0.6875, 0.6471, 0.5625, 0.6471, 0.625, 0.5882, 0.625, 0.5882, 0.5625, 0.8235, 0.5625, 0.8235, 0.625, 0.7647, 0.625, 0.7647, 0.5625, 0.8235, 0.4375, 0.8235, 0.5, 0.7647, 0.5, 0.7647, 0.4375, 0.8235, 0.6875, 0.8235, 0.75, 0.7647, 0.75, 0.7647, 0.6875, 0.5882, 0.4375, 0.6471, 0.4375, 0.6471, 0.4375, 0.5882, 0.4375, 0.5882, 0.5, 0.5882, 0.4375, 0.5882, 0.4375, 0.5882, 0.5, 0.5882, 0.6875, 0.6471, 0.6875, 0.6471, 0.6875, 0.5882, 0.6875, 0.8235, 0.6875, 0.8235, 0.75, 0.8235, 0.75, 0.8235, 0.6875, 0.6471, 0.5, 0.5882, 0.5, 0.5882, 0.5, 0.6471, 0.5, 0.8235, 0.5, 0.7647, 0.5, 0.7647, 0.5, 0.8235, 0.5, 0.6471, 0.4375, 0.6471, 0.5, 0.6471, 0.5, 0.6471, 0.4375, 0.7647, 0.5, 0.7647, 0.4375, 0.7647, 0.4375, 0.7647, 0.5, 0.7647, 0.4375, 0.8235, 0.4375, 0.8235, 0.4375, 0.7647, 0.4375, 0.8235, 0.5625, 0.8235, 0.625, 0.8235, 0.625, 0.8235, 0.5625, 0.6471, 0.625, 0.5882, 0.625, 0.5882, 0.625, 0.6471, 0.625, 0.8235, 0.625, 0.7647, 0.625, 0.7647, 0.625, 0.8235, 0.625, 0.5882, 0.75, 0.5882, 0.6875, 0.5882, 0.6875, 0.5882, 0.75, 0.7647, 0.6875, 0.8235, 0.6875, 0.8235, 0.6875, 0.7647, 0.6875, 0.8235, 0.4375, 0.8235, 0.5, 0.8235, 0.5, 0.8235, 0.4375, 0.5882, 0.5625, 0.6471, 0.5625, 0.6471, 0.5625, 0.5882, 0.5625, 0.6471, 0.6875, 0.6471, 0.75, 0.6471, 0.75, 0.6471, 0.6875, 0.7647, 0.75, 0.7647, 0.6875, 0.7647, 0.6875, 0.7647, 0.75, 0.7647, 0.75, 0.7647, 0.6875, 0.7647, 0.6875, 0.7647, 0.75, 0.7647, 0.6875, 0.8235, 0.6875, 0.8235, 0.6875, 0.7647, 0.6875, 0.8235, 0.6875, 0.8235, 0.75, 0.8235, 0.75, 0.8235, 0.6875, 0.8235, 0.75, 0.7647, 0.75, 0.7647, 0.75, 0.8235, 0.75, 0.8235, 0.625, 0.7647, 0.625, 0.7647, 0.625, 0.8235, 0.625, 0.8235, 0.5625, 0.8235, 0.625, 0.8235, 0.625, 0.8235, 0.5625, 0.7647, 0.5625, 0.8235, 0.5625, 0.8235, 0.5625, 0.7647, 0.5625, 0.7647, 0.625, 0.7647, 0.5625, 0.7647, 0.5625, 0.7647, 0.625, 0.8235, 0.4375, 0.8235, 0.5, 0.8235, 0.5, 0.8235, 0.4375, 0.7647, 0.4375, 0.8235, 0.4375, 0.8235, 0.4375, 0.7647, 0.4375, 0.7647, 0.5, 0.7647, 0.4375, 0.7647, 0.4375, 0.7647, 0.5, 0.8235, 0.5, 0.7647, 0.5, 0.7647, 0.5, 0.8235, 0.5, 0.5882, 0.5625, 0.6471, 0.5625, 0.6471, 0.5625, 0.5882, 0.5625, 0.6471, 0.625, 0.5882, 0.625, 0.5882, 0.625, 0.6471, 0.625, 0.5882, 0.625, 0.5882, 0.5625, 0.5882, 0.5625, 0.5882, 0.625, 0.6471, 0.5625, 0.6471, 0.625, 0.6471, 0.625, 0.6471, 0.5625, 0.6471, 0.4375, 0.6471, 0.5, 0.6471, 0.5, 0.6471, 0.4375, 0.6471, 0.5, 0.5882, 0.5, 0.5882, 0.5, 0.6471, 0.5, 0.5882, 0.5, 0.5882, 0.4375, 0.5882, 0.4375, 0.5882, 0.5, 0.5882, 0.4375, 0.6471, 0.4375, 0.6471, 0.4375, 0.5882, 0.4375, 0.6471, 0.6875, 0.6471, 0.75, 0.6471, 0.75, 0.6471, 0.6875, 0.5882, 0.75, 0.5882, 0.6875, 0.5882, 0.6875, 0.5882, 0.75, 0.5882, 0.6875, 0.6471, 0.6875, 0.6471, 0.6875, 0.5882, 0.6875, 0.6471, 0.75, 0.5882, 0.75, 0.5882, 0.75, 0.6471, 0.75])
me_sphere_001.update()

# ---- objects
ob_empty = bpy.data.objects.new('Empty', None)
ob_cube = bpy.data.objects.new('Cube', me_cube_001)
ob_sphere = bpy.data.objects.new('Sphere', me_sphere_001)

# ---- transforms, parenting, visibility, modifiers, constraints
ob_empty.location = (0.0, 0.0, 0.0)
ob_empty.rotation_euler = (1.571, -0.6073, -9.337e-08)
ob_empty.scale = (0.5384, 0.5384, 0.5384)
ob_empty.empty_display_type = 'IMAGE'
ob_empty.empty_display_size = 5.0
ob_cube.location = (0.0, 0.0, 0.0)
ob_cube.scale = (0.1902, 0.1902, 0.1902)
ob_sphere.location = (-0.06924, -0.4883, 0.0)
ob_sphere.scale = (0.2772, 0.1328, 0.4506)

# ---- collection membership
col_collection.objects.link(ob_empty)
col_collection.objects.link(ob_cube)
col_collection.objects.link(ob_sphere)

# ---- scene / render settings (as saved in the file)
scene.frame_start = 1; scene.frame_end = 250; scene.frame_set(1)
scene.render.engine = 'BLENDER_EEVEE_NEXT'
bpy.context.view_layer.update()

# ---- added for rendering (the .blend has no active camera and no usable light): camera, sun
cam_auto = bpy.data.cameras.new('AutoCamera')
cam_auto.lens = 50.0
cam_auto.sensor_width = 36.0
cam_auto.clip_end = 1000.0
ob_auto_camera = bpy.data.objects.new('AutoCamera', cam_auto)
scene.collection.objects.link(ob_auto_camera)
ob_auto_camera.location = (1.43487, -2.38864, 1.32555)
ob_auto_camera.rotation_euler = (1.09748, -7.21219e-08, 0.694738)
scene.camera = ob_auto_camera
light_auto_sun = bpy.data.lights.new('AutoSun', 'SUN')
light_auto_sun.energy = 3.0
light_auto_sun.angle = 0.0523599
ob_auto_sun = bpy.data.objects.new('AutoSun', light_auto_sun)
scene.collection.objects.link(ob_auto_sun)
ob_auto_sun.rotation_euler = (0.872665, 0.174533, 0.523599)
bpy.context.view_layer.update()

